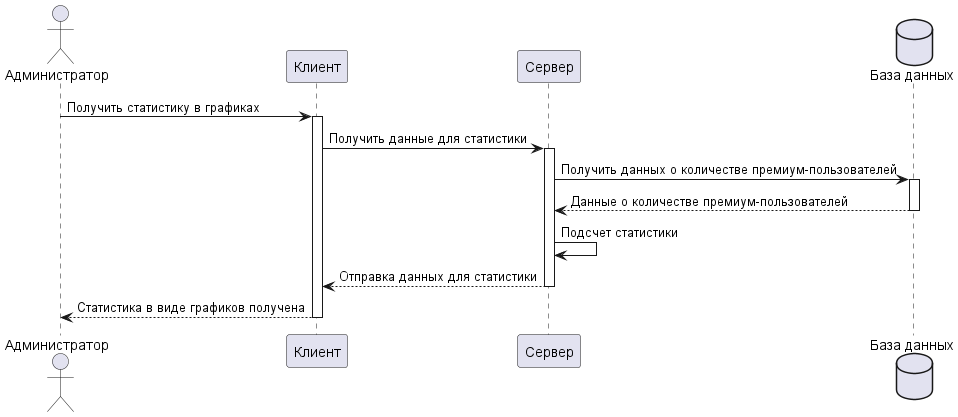

The diagram above was rendered by PlantUML. Its source (embedded in the PNG):
@startuml
actor "Администратор" as user
participant "Клиент" as client
participant "Сервер" as server
database "База данных" as db

user -> client : Получить статистику в графиках
activate client
client -> server: Получить данные для статистики
activate server

server -> db: Получить данных о количестве премиум-пользователей
activate db
db --> server: Данные о количестве премиум-пользователей
deactivate db
server -> server : Подсчет статистики
server --> client: Отправка данных для статистики
deactivate server
client --> user: Статистика в виде графиков получена
deactivate client
@enduml